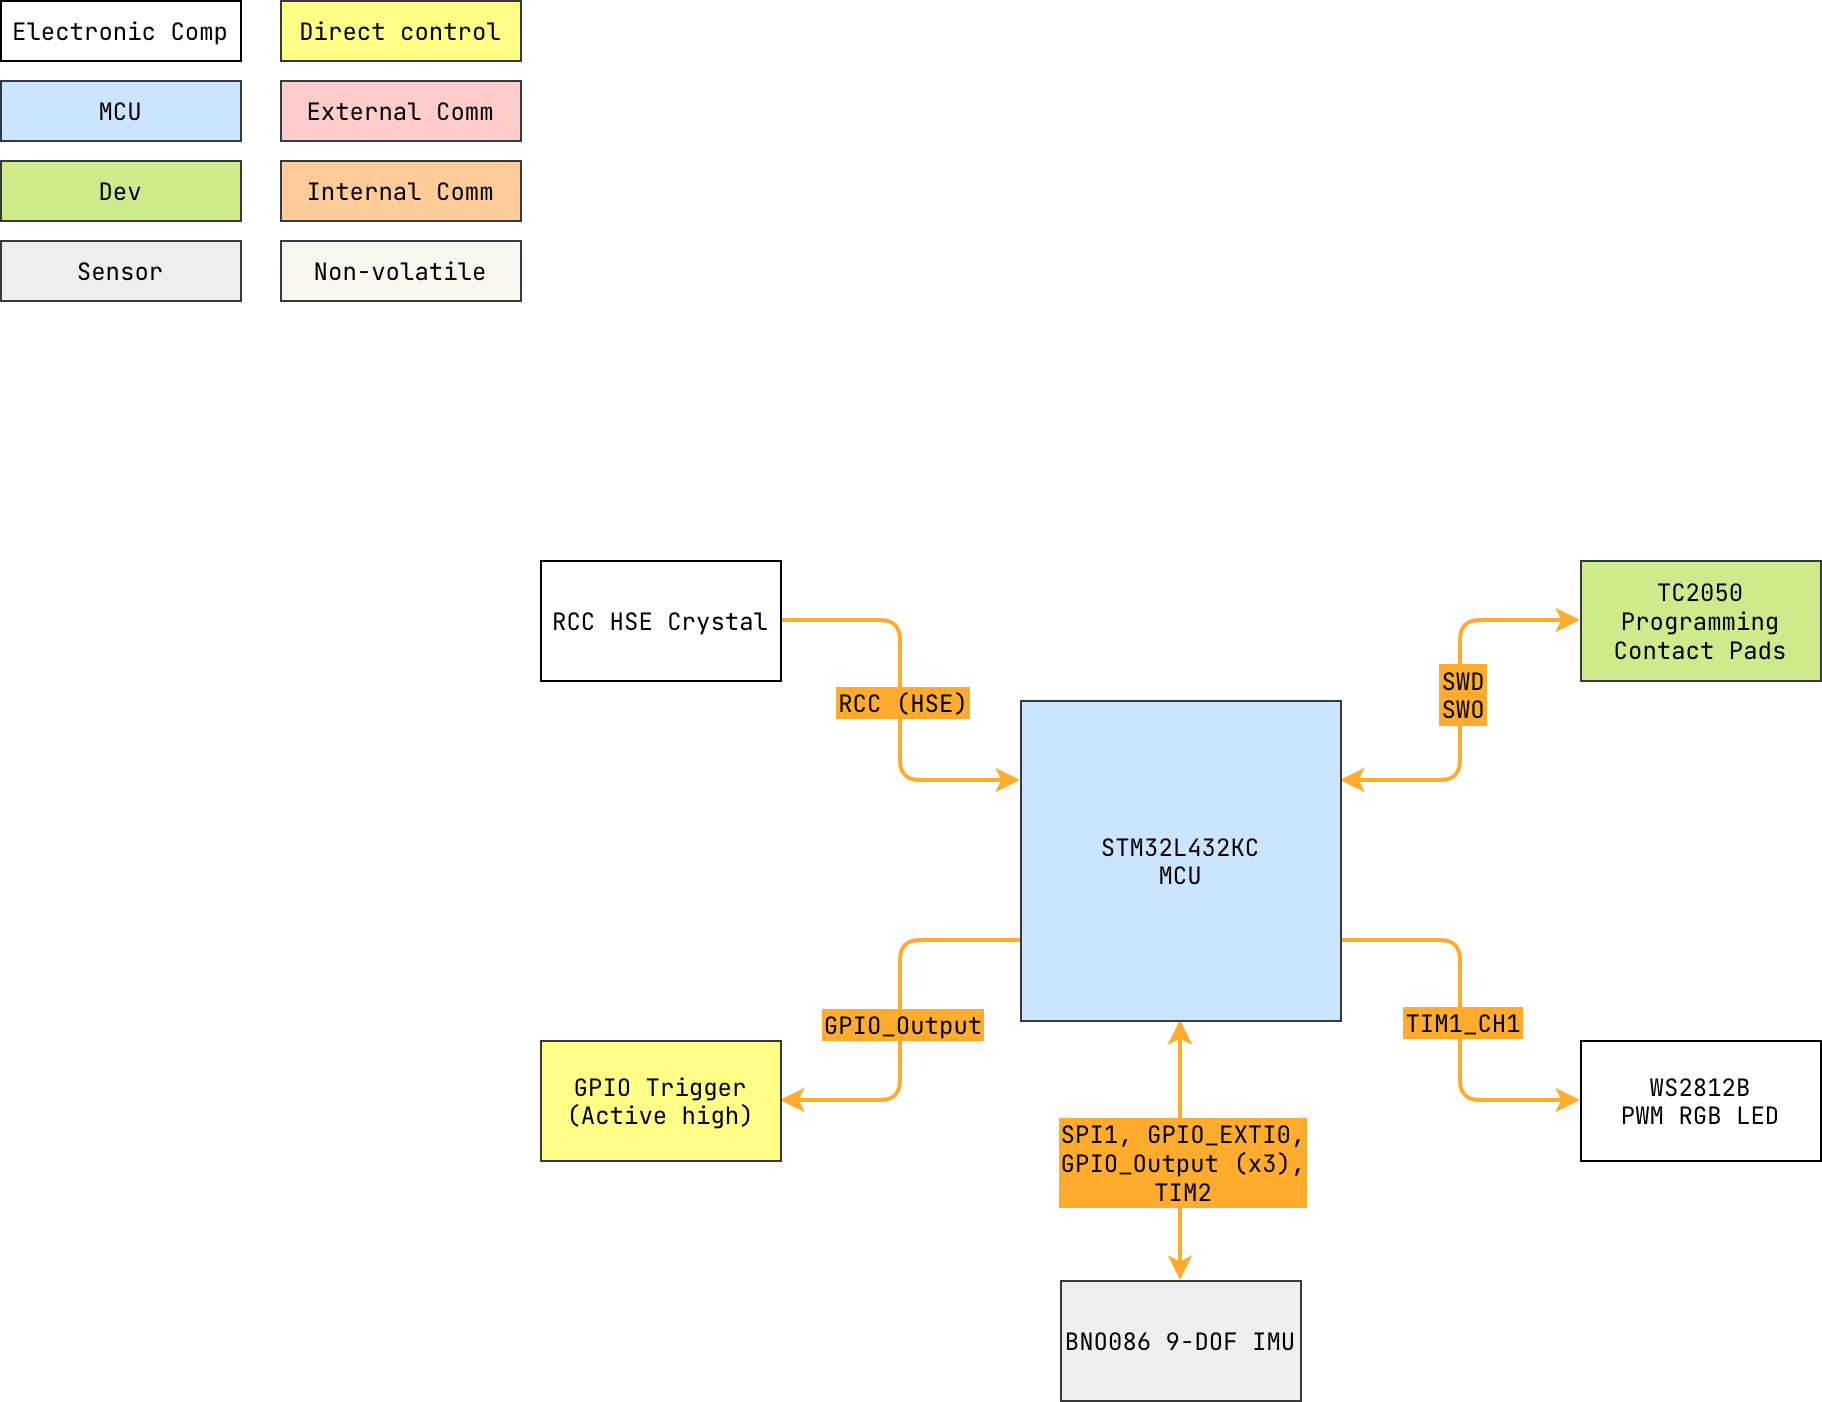

The diagram above was exported from draw.io. Its source (the exported page's mxGraphModel, read from the mxfile embedded in the PNG):
<mxGraphModel dx="946" dy="620" grid="1" gridSize="10" guides="1" tooltips="1" connect="1" arrows="1" fold="1" page="1" pageScale="1" pageWidth="1169" pageHeight="827" math="0" shadow="0">
  <root>
    <mxCell id="0" />
    <mxCell id="1" parent="0" />
    <mxCell id="3psXlnNpl7eC7Tku3Xl5-1" style="edgeStyle=orthogonalEdgeStyle;rounded=1;orthogonalLoop=1;jettySize=auto;html=1;exitX=0;exitY=0.25;exitDx=0;exitDy=0;entryX=1;entryY=0.5;entryDx=0;entryDy=0;strokeWidth=2;curved=0;strokeColor=#FFAB2E;startArrow=classic;startFill=1;endArrow=none;endFill=0;" parent="1" source="3psXlnNpl7eC7Tku3Xl5-17" target="3psXlnNpl7eC7Tku3Xl5-14" edge="1">
      <mxGeometry relative="1" as="geometry" />
    </mxCell>
    <mxCell id="3psXlnNpl7eC7Tku3Xl5-2" value="RCC (HSE)" style="edgeLabel;html=1;align=center;verticalAlign=middle;resizable=0;points=[];fontSize=12;fontFamily=JetBrains Mono;fontSource=https%3A%2F%2Ffonts.googleapis.com%2Fcss%3Ffamily%3DJetBrains%2BMono;labelBackgroundColor=#FFAB2E;labelBorderColor=#FFAB2E;textShadow=0;" parent="3psXlnNpl7eC7Tku3Xl5-1" vertex="1" connectable="0">
      <mxGeometry x="-0.008" y="-1" relative="1" as="geometry">
        <mxPoint x="-1" y="-1" as="offset" />
      </mxGeometry>
    </mxCell>
    <mxCell id="3psXlnNpl7eC7Tku3Xl5-6" style="edgeStyle=orthogonalEdgeStyle;rounded=1;orthogonalLoop=1;jettySize=auto;html=1;exitX=0;exitY=0.5;exitDx=0;exitDy=0;entryX=1;entryY=0.25;entryDx=0;entryDy=0;startArrow=classic;startFill=1;strokeWidth=2;strokeColor=#FFAB2E;fillColor=#ffcc99;fontSize=12;fontFamily=JetBrains Mono;fontSource=https%3A%2F%2Ffonts.googleapis.com%2Fcss%3Ffamily%3DJetBrains%2BMono;curved=0;" parent="1" source="3psXlnNpl7eC7Tku3Xl5-8" target="3psXlnNpl7eC7Tku3Xl5-17" edge="1">
      <mxGeometry relative="1" as="geometry" />
    </mxCell>
    <mxCell id="3psXlnNpl7eC7Tku3Xl5-7" value="SWD&lt;br style=&quot;font-size: 12px;&quot;&gt;SWO" style="edgeLabel;html=1;align=center;verticalAlign=middle;resizable=0;points=[];fontSize=12;fontFamily=JetBrains Mono;fontSource=https%3A%2F%2Ffonts.googleapis.com%2Fcss%3Ffamily%3DJetBrains%2BMono;labelBackgroundColor=#FFAB2E;labelBorderColor=#FFAB2E;" parent="3psXlnNpl7eC7Tku3Xl5-6" vertex="1" connectable="0">
      <mxGeometry x="0.08" y="-2" relative="1" as="geometry">
        <mxPoint x="2" y="-12" as="offset" />
      </mxGeometry>
    </mxCell>
    <mxCell id="3psXlnNpl7eC7Tku3Xl5-9" value="MCU" style="rounded=0;whiteSpace=wrap;html=1;fontSize=12;fontFamily=JetBrains Mono;fontSource=https%3A%2F%2Ffonts.googleapis.com%2Fcss%3Ffamily%3DJetBrains%2BMono;fillColor=#cce5ff;strokeColor=#36393d;" parent="1" vertex="1">
      <mxGeometry x="10" y="50" width="120" height="30" as="geometry" />
    </mxCell>
    <mxCell id="3psXlnNpl7eC7Tku3Xl5-10" value="Sensor" style="rounded=0;whiteSpace=wrap;html=1;fontSize=12;fontFamily=JetBrains Mono;fontSource=https%3A%2F%2Ffonts.googleapis.com%2Fcss%3Ffamily%3DJetBrains%2BMono;fillColor=#eeeeee;strokeColor=#36393d;" parent="1" vertex="1">
      <mxGeometry x="10" y="130" width="120" height="30" as="geometry" />
    </mxCell>
    <mxCell id="3psXlnNpl7eC7Tku3Xl5-11" value="Direct control" style="rounded=0;whiteSpace=wrap;html=1;fontSize=12;fontFamily=JetBrains Mono;fontSource=https%3A%2F%2Ffonts.googleapis.com%2Fcss%3Ffamily%3DJetBrains%2BMono;fillColor=#ffff88;strokeColor=#36393d;" parent="1" vertex="1">
      <mxGeometry x="150" y="10" width="120" height="30" as="geometry" />
    </mxCell>
    <mxCell id="3psXlnNpl7eC7Tku3Xl5-12" value="External Comm" style="rounded=0;whiteSpace=wrap;html=1;fontSize=12;fontFamily=JetBrains Mono;fontSource=https%3A%2F%2Ffonts.googleapis.com%2Fcss%3Ffamily%3DJetBrains%2BMono;fillColor=#ffcccc;strokeColor=#36393d;" parent="1" vertex="1">
      <mxGeometry x="150" y="50" width="120" height="30" as="geometry" />
    </mxCell>
    <mxCell id="3psXlnNpl7eC7Tku3Xl5-13" value="Internal Comm " style="rounded=0;whiteSpace=wrap;html=1;fontSize=12;fontFamily=JetBrains Mono;fontSource=https%3A%2F%2Ffonts.googleapis.com%2Fcss%3Ffamily%3DJetBrains%2BMono;fillColor=#ffcc99;strokeColor=#36393d;" parent="1" vertex="1">
      <mxGeometry x="150" y="90" width="120" height="30" as="geometry" />
    </mxCell>
    <mxCell id="3psXlnNpl7eC7Tku3Xl5-15" value="Electronic Comp" style="rounded=0;whiteSpace=wrap;html=1;fontSize=12;fontFamily=JetBrains Mono;fontSource=https%3A%2F%2Ffonts.googleapis.com%2Fcss%3Ffamily%3DJetBrains%2BMono;" parent="1" vertex="1">
      <mxGeometry x="10" y="10" width="120" height="30" as="geometry" />
    </mxCell>
    <mxCell id="3psXlnNpl7eC7Tku3Xl5-16" value="Dev" style="rounded=0;whiteSpace=wrap;html=1;fontSize=12;fontFamily=JetBrains Mono;fontSource=https%3A%2F%2Ffonts.googleapis.com%2Fcss%3Ffamily%3DJetBrains%2BMono;fillColor=#cdeb8b;strokeColor=#36393d;" parent="1" vertex="1">
      <mxGeometry x="10" y="90" width="120" height="30" as="geometry" />
    </mxCell>
    <mxCell id="3psXlnNpl7eC7Tku3Xl5-18" value="Non-volatile" style="rounded=0;whiteSpace=wrap;html=1;fontSize=12;fontFamily=JetBrains Mono;fontSource=https%3A%2F%2Ffonts.googleapis.com%2Fcss%3Ffamily%3DJetBrains%2BMono;fillColor=#f9f7ed;strokeColor=#36393d;" parent="1" vertex="1">
      <mxGeometry x="150" y="130" width="120" height="30" as="geometry" />
    </mxCell>
    <mxCell id="3psXlnNpl7eC7Tku3Xl5-22" style="edgeStyle=orthogonalEdgeStyle;rounded=1;orthogonalLoop=1;jettySize=auto;html=1;entryX=0.5;entryY=0;entryDx=0;entryDy=0;startArrow=classic;startFill=1;strokeWidth=2;fontSize=12;fontFamily=JetBrains Mono;fontSource=https%3A%2F%2Ffonts.googleapis.com%2Fcss%3Ffamily%3DJetBrains%2BMono;strokeColor=#FFAB2E;fillColor=#ffcc99;curved=0;exitX=0.5;exitY=1;exitDx=0;exitDy=0;" parent="1" source="3psXlnNpl7eC7Tku3Xl5-17" target="3psXlnNpl7eC7Tku3Xl5-24" edge="1">
      <mxGeometry relative="1" as="geometry">
        <mxPoint x="440" y="684" as="sourcePoint" />
      </mxGeometry>
    </mxCell>
    <mxCell id="3psXlnNpl7eC7Tku3Xl5-23" value="SPI1, GPIO_EXTI0, &lt;br&gt;&lt;div&gt;GPIO_Output (x3),&lt;/div&gt;&lt;div&gt;TIM2&lt;/div&gt;" style="edgeLabel;html=1;align=center;verticalAlign=middle;resizable=0;points=[];fontSize=12;fontFamily=JetBrains Mono;fontSource=https%3A%2F%2Ffonts.googleapis.com%2Fcss%3Ffamily%3DJetBrains%2BMono;labelBackgroundColor=#FFAB2E;labelBorderColor=#FFAB2E;" parent="3psXlnNpl7eC7Tku3Xl5-22" vertex="1" connectable="0">
      <mxGeometry x="0.025" y="-3" relative="1" as="geometry">
        <mxPoint x="3" y="3" as="offset" />
      </mxGeometry>
    </mxCell>
    <mxCell id="3psXlnNpl7eC7Tku3Xl5-25" style="edgeStyle=orthogonalEdgeStyle;rounded=1;orthogonalLoop=1;jettySize=auto;html=1;exitX=0;exitY=0.75;exitDx=0;exitDy=0;entryX=1;entryY=0.5;entryDx=0;entryDy=0;startArrow=none;startFill=0;fontSize=12;fontFamily=JetBrains Mono;fontSource=https%3A%2F%2Ffonts.googleapis.com%2Fcss%3Ffamily%3DJetBrains%2BMono;strokeWidth=2;strokeColor=#FFAB2E;curved=0;endArrow=classic;endFill=1;" parent="1" source="3psXlnNpl7eC7Tku3Xl5-17" target="3psXlnNpl7eC7Tku3Xl5-27" edge="1">
      <mxGeometry relative="1" as="geometry">
        <mxPoint x="520" y="480" as="sourcePoint" />
      </mxGeometry>
    </mxCell>
    <mxCell id="3psXlnNpl7eC7Tku3Xl5-26" value="&lt;div&gt;GPIO_Output&lt;/div&gt;" style="edgeLabel;html=1;align=center;verticalAlign=middle;resizable=0;points=[];fontSize=12;fontFamily=JetBrains Mono;fontSource=https%3A%2F%2Ffonts.googleapis.com%2Fcss%3Ffamily%3DJetBrains%2BMono;labelBackgroundColor=#FFAB2E;labelBorderColor=#FFAB2E;" parent="3psXlnNpl7eC7Tku3Xl5-25" vertex="1" connectable="0">
      <mxGeometry x="0.0286" relative="1" as="geometry">
        <mxPoint y="-2" as="offset" />
      </mxGeometry>
    </mxCell>
    <mxCell id="A-1di3NHHX-zG4m_tpQY-1" style="edgeStyle=orthogonalEdgeStyle;rounded=1;orthogonalLoop=1;jettySize=auto;html=1;exitX=0;exitY=0.5;exitDx=0;exitDy=0;entryX=1;entryY=0.75;entryDx=0;entryDy=0;startArrow=classic;startFill=1;strokeWidth=2;strokeColor=#FFAB2E;fillColor=#ffcc99;fontSize=12;fontFamily=JetBrains Mono;fontSource=https%3A%2F%2Ffonts.googleapis.com%2Fcss%3Ffamily%3DJetBrains%2BMono;curved=0;endArrow=none;endFill=0;" edge="1" parent="1" source="3psXlnNpl7eC7Tku3Xl5-33" target="3psXlnNpl7eC7Tku3Xl5-17">
      <mxGeometry relative="1" as="geometry">
        <mxPoint x="880" y="570" as="sourcePoint" />
        <mxPoint x="680" y="640" as="targetPoint" />
      </mxGeometry>
    </mxCell>
    <mxCell id="A-1di3NHHX-zG4m_tpQY-2" value="TIM1_CH1" style="edgeLabel;html=1;align=center;verticalAlign=middle;resizable=0;points=[];fontSize=12;fontFamily=JetBrains Mono;fontSource=https%3A%2F%2Ffonts.googleapis.com%2Fcss%3Ffamily%3DJetBrains%2BMono;labelBackgroundColor=#FFAB2E;labelBorderColor=#FFAB2E;" vertex="1" connectable="0" parent="A-1di3NHHX-zG4m_tpQY-1">
      <mxGeometry x="0.08" y="-2" relative="1" as="geometry">
        <mxPoint x="-2" y="8" as="offset" />
      </mxGeometry>
    </mxCell>
    <mxCell id="3psXlnNpl7eC7Tku3Xl5-8" value="TC2050 Programming Contact Pads" style="rounded=0;whiteSpace=wrap;html=1;fontSize=12;fontFamily=JetBrains Mono;fontSource=https%3A%2F%2Ffonts.googleapis.com%2Fcss%3Ffamily%3DJetBrains%2BMono;fillColor=#cdeb8b;strokeColor=#36393d;" parent="1" vertex="1">
      <mxGeometry x="800" y="290" width="120" height="60" as="geometry" />
    </mxCell>
    <mxCell id="3psXlnNpl7eC7Tku3Xl5-14" value="RCC HSE Crystal" style="rounded=0;whiteSpace=wrap;html=1;fontSize=12;fontFamily=JetBrains Mono;fontSource=https%3A%2F%2Ffonts.googleapis.com%2Fcss%3Ffamily%3DJetBrains%2BMono;" parent="1" vertex="1">
      <mxGeometry x="280" y="290" width="120" height="60" as="geometry" />
    </mxCell>
    <mxCell id="3psXlnNpl7eC7Tku3Xl5-17" value="STM32L432KC&lt;br style=&quot;font-size: 12px;&quot;&gt;MCU" style="rounded=0;whiteSpace=wrap;html=1;fontFamily=JetBrains Mono;fillColor=#cce5ff;strokeColor=#36393d;fontSize=12;fontSource=https%3A%2F%2Ffonts.googleapis.com%2Fcss%3Ffamily%3DJetBrains%2BMono;" parent="1" vertex="1">
      <mxGeometry x="520" y="360" width="160" height="160" as="geometry" />
    </mxCell>
    <mxCell id="3psXlnNpl7eC7Tku3Xl5-24" value="BNO086 9-DOF IMU" style="rounded=0;whiteSpace=wrap;html=1;fontSize=12;fontFamily=JetBrains Mono;fontSource=https%3A%2F%2Ffonts.googleapis.com%2Fcss%3Ffamily%3DJetBrains%2BMono;fillColor=#eeeeee;strokeColor=#36393d;" parent="1" vertex="1">
      <mxGeometry x="540" y="650" width="120" height="60" as="geometry" />
    </mxCell>
    <mxCell id="3psXlnNpl7eC7Tku3Xl5-27" value="&lt;div&gt;GPIO Trigger&lt;/div&gt;&lt;div&gt;(Active high)&lt;/div&gt;" style="rounded=0;whiteSpace=wrap;html=1;fontSize=12;fontFamily=JetBrains Mono;fontSource=https%3A%2F%2Ffonts.googleapis.com%2Fcss%3Ffamily%3DJetBrains%2BMono;fillColor=#ffff88;strokeColor=#36393d;" parent="1" vertex="1">
      <mxGeometry x="280" y="530" width="120" height="60" as="geometry" />
    </mxCell>
    <mxCell id="3psXlnNpl7eC7Tku3Xl5-33" value="&lt;div&gt;WS2812B&lt;/div&gt;&lt;div&gt;PWM RGB LED&lt;/div&gt;" style="rounded=0;whiteSpace=wrap;html=1;fontSize=12;fontFamily=JetBrains Mono;fontSource=https%3A%2F%2Ffonts.googleapis.com%2Fcss%3Ffamily%3DJetBrains%2BMono;" parent="1" vertex="1">
      <mxGeometry x="800" y="530" width="120" height="60" as="geometry" />
    </mxCell>
  </root>
</mxGraphModel>